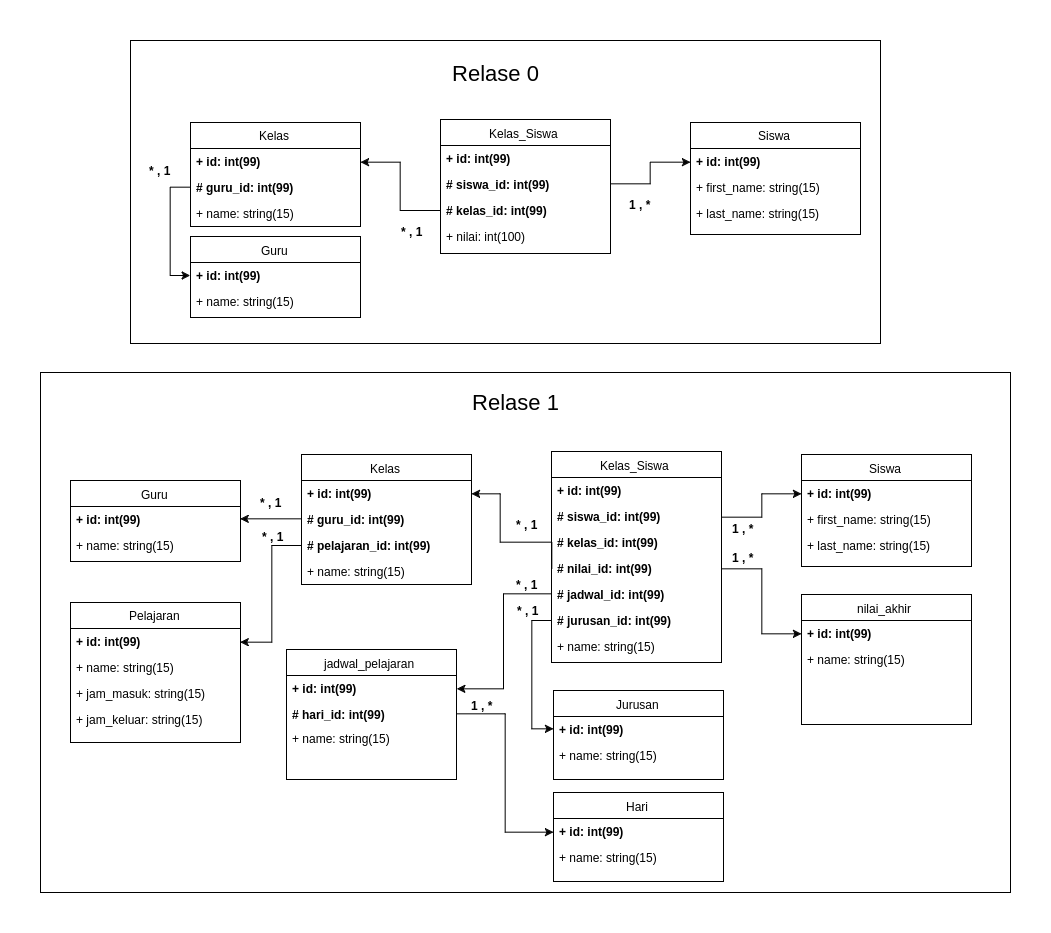

The diagram above was exported from draw.io. Its source (the exported page's mxGraphModel, read from the mxfile embedded in the PNG):
<mxGraphModel dx="2437" dy="913" grid="1" gridSize="10" guides="1" tooltips="1" connect="1" arrows="1" fold="1" page="1" pageScale="1" pageWidth="850" pageHeight="1100" background="#ffffff" math="0" shadow="0">
  <root>
    <mxCell id="0" />
    <mxCell id="1" parent="0" />
    <mxCell id="26" value="" style="whiteSpace=wrap;html=1;fontSize=12;" vertex="1" parent="1">
      <mxGeometry x="-10" y="47" width="750" height="303" as="geometry" />
    </mxCell>
    <mxCell id="2" value="Siswa" style="swimlane;html=1;fontStyle=0;childLayout=stackLayout;horizontal=1;startSize=26;fillColor=none;horizontalStack=0;resizeParent=1;resizeLast=0;collapsible=1;marginBottom=0;swimlaneFillColor=#ffffff;fontSize=12;" vertex="1" parent="1">
      <mxGeometry x="550" y="129" width="170" height="112" as="geometry" />
    </mxCell>
    <mxCell id="3" value="+ id: int(99)" style="text;html=1;strokeColor=none;fillColor=none;align=left;verticalAlign=top;spacingLeft=4;spacingRight=4;whiteSpace=wrap;overflow=hidden;rotatable=0;points=[[0,0.5],[1,0.5]];portConstraint=eastwest;fontStyle=1" vertex="1" parent="2">
      <mxGeometry y="26" width="170" height="26" as="geometry" />
    </mxCell>
    <mxCell id="4" value="+ first_name: string(15)" style="text;html=1;strokeColor=none;fillColor=none;align=left;verticalAlign=top;spacingLeft=4;spacingRight=4;whiteSpace=wrap;overflow=hidden;rotatable=0;points=[[0,0.5],[1,0.5]];portConstraint=eastwest;" vertex="1" parent="2">
      <mxGeometry y="52" width="170" height="26" as="geometry" />
    </mxCell>
    <mxCell id="5" value="+ last_name: string(15)" style="text;html=1;strokeColor=none;fillColor=none;align=left;verticalAlign=top;spacingLeft=4;spacingRight=4;whiteSpace=wrap;overflow=hidden;rotatable=0;points=[[0,0.5],[1,0.5]];portConstraint=eastwest;" vertex="1" parent="2">
      <mxGeometry y="78" width="170" height="34" as="geometry" />
    </mxCell>
    <mxCell id="6" value="Kelas" style="swimlane;html=1;fontStyle=0;childLayout=stackLayout;horizontal=1;startSize=26;fillColor=none;horizontalStack=0;resizeParent=1;resizeLast=0;collapsible=1;marginBottom=0;swimlaneFillColor=#ffffff;fontSize=12;" vertex="1" parent="1">
      <mxGeometry x="50" y="129" width="170" height="104" as="geometry" />
    </mxCell>
    <mxCell id="7" value="+ id: int(99)" style="text;html=1;strokeColor=none;fillColor=none;align=left;verticalAlign=top;spacingLeft=4;spacingRight=4;whiteSpace=wrap;overflow=hidden;rotatable=0;points=[[0,0.5],[1,0.5]];portConstraint=eastwest;fontStyle=1" vertex="1" parent="6">
      <mxGeometry y="26" width="170" height="26" as="geometry" />
    </mxCell>
    <mxCell id="18" value="# guru_id: int(99)" style="text;html=1;strokeColor=none;fillColor=none;align=left;verticalAlign=top;spacingLeft=4;spacingRight=4;whiteSpace=wrap;overflow=hidden;rotatable=0;points=[[0,0.5],[1,0.5]];portConstraint=eastwest;fontStyle=1" vertex="1" parent="6">
      <mxGeometry y="52" width="170" height="26" as="geometry" />
    </mxCell>
    <mxCell id="8" value="+ name: string(15)" style="text;html=1;strokeColor=none;fillColor=none;align=left;verticalAlign=top;spacingLeft=4;spacingRight=4;whiteSpace=wrap;overflow=hidden;rotatable=0;points=[[0,0.5],[1,0.5]];portConstraint=eastwest;" vertex="1" parent="6">
      <mxGeometry y="78" width="170" height="26" as="geometry" />
    </mxCell>
    <mxCell id="10" value="Kelas_Siswa" style="swimlane;html=1;fontStyle=0;childLayout=stackLayout;horizontal=1;startSize=26;fillColor=none;horizontalStack=0;resizeParent=1;resizeLast=0;collapsible=1;marginBottom=0;swimlaneFillColor=#ffffff;fontSize=12;" vertex="1" parent="1">
      <mxGeometry x="300" y="126" width="170" height="134" as="geometry" />
    </mxCell>
    <mxCell id="11" value="+ id: int(99)" style="text;html=1;strokeColor=none;fillColor=none;align=left;verticalAlign=top;spacingLeft=4;spacingRight=4;whiteSpace=wrap;overflow=hidden;rotatable=0;points=[[0,0.5],[1,0.5]];portConstraint=eastwest;fontStyle=1" vertex="1" parent="10">
      <mxGeometry y="26" width="170" height="26" as="geometry" />
    </mxCell>
    <mxCell id="13" value="# siswa_id: int(99)" style="text;html=1;strokeColor=none;fillColor=none;align=left;verticalAlign=top;spacingLeft=4;spacingRight=4;whiteSpace=wrap;overflow=hidden;rotatable=0;points=[[0,0.5],[1,0.5]];portConstraint=eastwest;fontStyle=1" vertex="1" parent="10">
      <mxGeometry y="52" width="170" height="26" as="geometry" />
    </mxCell>
    <mxCell id="14" value="# kelas_id: int(99)" style="text;html=1;strokeColor=none;fillColor=none;align=left;verticalAlign=top;spacingLeft=4;spacingRight=4;whiteSpace=wrap;overflow=hidden;rotatable=0;points=[[0,0.5],[1,0.5]];portConstraint=eastwest;fontStyle=1" vertex="1" parent="10">
      <mxGeometry y="78" width="170" height="26" as="geometry" />
    </mxCell>
    <mxCell id="12" value="+ nilai: int(100)" style="text;html=1;strokeColor=none;fillColor=none;align=left;verticalAlign=top;spacingLeft=4;spacingRight=4;whiteSpace=wrap;overflow=hidden;rotatable=0;points=[[0,0.5],[1,0.5]];portConstraint=eastwest;" vertex="1" parent="10">
      <mxGeometry y="104" width="170" height="26" as="geometry" />
    </mxCell>
    <mxCell id="15" value="Guru" style="swimlane;html=1;fontStyle=0;childLayout=stackLayout;horizontal=1;startSize=26;fillColor=none;horizontalStack=0;resizeParent=1;resizeLast=0;collapsible=1;marginBottom=0;swimlaneFillColor=#ffffff;fontSize=12;" vertex="1" parent="1">
      <mxGeometry x="50" y="243" width="170" height="81" as="geometry" />
    </mxCell>
    <mxCell id="16" value="+ id: int(99)" style="text;html=1;strokeColor=none;fillColor=none;align=left;verticalAlign=top;spacingLeft=4;spacingRight=4;whiteSpace=wrap;overflow=hidden;rotatable=0;points=[[0,0.5],[1,0.5]];portConstraint=eastwest;fontStyle=1" vertex="1" parent="15">
      <mxGeometry y="26" width="170" height="26" as="geometry" />
    </mxCell>
    <mxCell id="17" value="+ name: string(15)" style="text;html=1;strokeColor=none;fillColor=none;align=left;verticalAlign=top;spacingLeft=4;spacingRight=4;whiteSpace=wrap;overflow=hidden;rotatable=0;points=[[0,0.5],[1,0.5]];portConstraint=eastwest;" vertex="1" parent="15">
      <mxGeometry y="52" width="170" height="26" as="geometry" />
    </mxCell>
    <mxCell id="20" style="edgeStyle=orthogonalEdgeStyle;rounded=0;html=1;exitX=1;exitY=0.5;jettySize=auto;orthogonalLoop=1;fontSize=12;" edge="1" parent="1" source="13" target="3">
      <mxGeometry relative="1" as="geometry" />
    </mxCell>
    <mxCell id="21" style="edgeStyle=orthogonalEdgeStyle;rounded=0;html=1;exitX=0;exitY=0.5;jettySize=auto;orthogonalLoop=1;fontSize=12;" edge="1" parent="1" source="14" target="7">
      <mxGeometry relative="1" as="geometry" />
    </mxCell>
    <mxCell id="22" style="edgeStyle=orthogonalEdgeStyle;rounded=0;html=1;exitX=0;exitY=0.5;entryX=0;entryY=0.5;jettySize=auto;orthogonalLoop=1;fontSize=12;" edge="1" parent="1" source="18" target="16">
      <mxGeometry relative="1" as="geometry" />
    </mxCell>
    <mxCell id="23" value="1 , *" style="text;html=1;align=center;fontStyle=1;verticalAlign=middle;spacingLeft=3;spacingRight=3;strokeColor=none;rotatable=0;points=[[0,0.5],[1,0.5]];portConstraint=eastwest;fontSize=12;" vertex="1" parent="1">
      <mxGeometry x="480" y="200" width="40" height="20" as="geometry" />
    </mxCell>
    <mxCell id="24" value="* , 1" style="text;html=1;align=center;fontStyle=1;verticalAlign=middle;spacingLeft=3;spacingRight=3;strokeColor=none;rotatable=0;points=[[0,0.5],[1,0.5]];portConstraint=eastwest;fontSize=12;" vertex="1" parent="1">
      <mxGeometry y="166" width="40" height="20" as="geometry" />
    </mxCell>
    <mxCell id="25" value="* , 1" style="text;html=1;align=center;fontStyle=1;verticalAlign=middle;spacingLeft=3;spacingRight=3;strokeColor=none;rotatable=0;points=[[0,0.5],[1,0.5]];portConstraint=eastwest;fontSize=12;" vertex="1" parent="1">
      <mxGeometry x="252" y="227" width="40" height="20" as="geometry" />
    </mxCell>
    <mxCell id="27" value="&lt;font style=&quot;font-size: 22px&quot;&gt;Relase 0&lt;/font&gt;" style="text;html=1;strokeColor=none;fillColor=none;align=center;verticalAlign=middle;whiteSpace=wrap;fontSize=12;" vertex="1" parent="1">
      <mxGeometry x="272" y="50" width="167" height="60" as="geometry" />
    </mxCell>
    <mxCell id="39" value="" style="whiteSpace=wrap;html=1;fontSize=12;" vertex="1" parent="1">
      <mxGeometry x="-100" y="379" width="970" height="520" as="geometry" />
    </mxCell>
    <mxCell id="40" value="Siswa" style="swimlane;html=1;fontStyle=0;childLayout=stackLayout;horizontal=1;startSize=26;fillColor=none;horizontalStack=0;resizeParent=1;resizeLast=0;collapsible=1;marginBottom=0;swimlaneFillColor=#ffffff;fontSize=12;" vertex="1" parent="1">
      <mxGeometry x="661" y="461" width="170" height="112" as="geometry" />
    </mxCell>
    <mxCell id="41" value="+ id: int(99)" style="text;html=1;strokeColor=none;fillColor=none;align=left;verticalAlign=top;spacingLeft=4;spacingRight=4;whiteSpace=wrap;overflow=hidden;rotatable=0;points=[[0,0.5],[1,0.5]];portConstraint=eastwest;fontStyle=1" vertex="1" parent="40">
      <mxGeometry y="26" width="170" height="26" as="geometry" />
    </mxCell>
    <mxCell id="42" value="+ first_name: string(15)" style="text;html=1;strokeColor=none;fillColor=none;align=left;verticalAlign=top;spacingLeft=4;spacingRight=4;whiteSpace=wrap;overflow=hidden;rotatable=0;points=[[0,0.5],[1,0.5]];portConstraint=eastwest;" vertex="1" parent="40">
      <mxGeometry y="52" width="170" height="26" as="geometry" />
    </mxCell>
    <mxCell id="43" value="+ last_name: string(15)" style="text;html=1;strokeColor=none;fillColor=none;align=left;verticalAlign=top;spacingLeft=4;spacingRight=4;whiteSpace=wrap;overflow=hidden;rotatable=0;points=[[0,0.5],[1,0.5]];portConstraint=eastwest;" vertex="1" parent="40">
      <mxGeometry y="78" width="170" height="34" as="geometry" />
    </mxCell>
    <mxCell id="44" value="Kelas" style="swimlane;html=1;fontStyle=0;childLayout=stackLayout;horizontal=1;startSize=26;fillColor=none;horizontalStack=0;resizeParent=1;resizeLast=0;collapsible=1;marginBottom=0;swimlaneFillColor=#ffffff;fontSize=12;" vertex="1" parent="1">
      <mxGeometry x="161" y="461" width="170" height="130" as="geometry" />
    </mxCell>
    <mxCell id="45" value="+ id: int(99)" style="text;html=1;strokeColor=none;fillColor=none;align=left;verticalAlign=top;spacingLeft=4;spacingRight=4;whiteSpace=wrap;overflow=hidden;rotatable=0;points=[[0,0.5],[1,0.5]];portConstraint=eastwest;fontStyle=1" vertex="1" parent="44">
      <mxGeometry y="26" width="170" height="26" as="geometry" />
    </mxCell>
    <mxCell id="46" value="# guru_id: int(99)" style="text;html=1;strokeColor=none;fillColor=none;align=left;verticalAlign=top;spacingLeft=4;spacingRight=4;whiteSpace=wrap;overflow=hidden;rotatable=0;points=[[0,0.5],[1,0.5]];portConstraint=eastwest;fontStyle=1" vertex="1" parent="44">
      <mxGeometry y="52" width="170" height="26" as="geometry" />
    </mxCell>
    <mxCell id="64" value="# pelajaran_id: int(99)" style="text;html=1;strokeColor=none;fillColor=none;align=left;verticalAlign=top;spacingLeft=4;spacingRight=4;whiteSpace=wrap;overflow=hidden;rotatable=0;points=[[0,0.5],[1,0.5]];portConstraint=eastwest;fontStyle=1" vertex="1" parent="44">
      <mxGeometry y="78" width="170" height="26" as="geometry" />
    </mxCell>
    <mxCell id="47" value="+ name: string(15)" style="text;html=1;strokeColor=none;fillColor=none;align=left;verticalAlign=top;spacingLeft=4;spacingRight=4;whiteSpace=wrap;overflow=hidden;rotatable=0;points=[[0,0.5],[1,0.5]];portConstraint=eastwest;" vertex="1" parent="44">
      <mxGeometry y="104" width="170" height="26" as="geometry" />
    </mxCell>
    <mxCell id="48" value="Kelas_Siswa" style="swimlane;html=1;fontStyle=0;childLayout=stackLayout;horizontal=1;startSize=26;fillColor=none;horizontalStack=0;resizeParent=1;resizeLast=0;collapsible=1;marginBottom=0;swimlaneFillColor=#ffffff;fontSize=12;" vertex="1" parent="1">
      <mxGeometry x="411" y="458" width="170" height="211" as="geometry" />
    </mxCell>
    <mxCell id="49" value="+ id: int(99)" style="text;html=1;strokeColor=none;fillColor=none;align=left;verticalAlign=top;spacingLeft=4;spacingRight=4;whiteSpace=wrap;overflow=hidden;rotatable=0;points=[[0,0.5],[1,0.5]];portConstraint=eastwest;fontStyle=1" vertex="1" parent="48">
      <mxGeometry y="26" width="170" height="26" as="geometry" />
    </mxCell>
    <mxCell id="50" value="# siswa_id: int(99)" style="text;html=1;strokeColor=none;fillColor=none;align=left;verticalAlign=top;spacingLeft=4;spacingRight=4;whiteSpace=wrap;overflow=hidden;rotatable=0;points=[[0,0.5],[1,0.5]];portConstraint=eastwest;fontStyle=1" vertex="1" parent="48">
      <mxGeometry y="52" width="170" height="26" as="geometry" />
    </mxCell>
    <mxCell id="101" value="# kelas_id: int(99)" style="text;html=1;strokeColor=none;fillColor=none;align=left;verticalAlign=top;spacingLeft=4;spacingRight=4;whiteSpace=wrap;overflow=hidden;rotatable=0;points=[[0,0.5],[1,0.5]];portConstraint=eastwest;fontStyle=1" vertex="1" parent="48">
      <mxGeometry y="78" width="170" height="26" as="geometry" />
    </mxCell>
    <mxCell id="51" value="# nilai_id: int(99)" style="text;html=1;strokeColor=none;fillColor=none;align=left;verticalAlign=top;spacingLeft=4;spacingRight=4;whiteSpace=wrap;overflow=hidden;rotatable=0;points=[[0,0.5],[1,0.5]];portConstraint=eastwest;fontStyle=1" vertex="1" parent="48">
      <mxGeometry y="104" width="170" height="26" as="geometry" />
    </mxCell>
    <mxCell id="96" value="# jadwal_id: int(99)" style="text;html=1;strokeColor=none;fillColor=none;align=left;verticalAlign=top;spacingLeft=4;spacingRight=4;whiteSpace=wrap;overflow=hidden;rotatable=0;points=[[0,0.5],[1,0.5]];portConstraint=eastwest;fontStyle=1" vertex="1" parent="48">
      <mxGeometry y="130" width="170" height="26" as="geometry" />
    </mxCell>
    <mxCell id="109" value="# jurusan_id: int(99)" style="text;html=1;strokeColor=none;fillColor=none;align=left;verticalAlign=top;spacingLeft=4;spacingRight=4;whiteSpace=wrap;overflow=hidden;rotatable=0;points=[[0,0.5],[1,0.5]];portConstraint=eastwest;fontStyle=1" vertex="1" parent="48">
      <mxGeometry y="156" width="170" height="26" as="geometry" />
    </mxCell>
    <mxCell id="108" value="+ name: string(15)" style="text;html=1;strokeColor=none;fillColor=none;align=left;verticalAlign=top;spacingLeft=4;spacingRight=4;whiteSpace=wrap;overflow=hidden;rotatable=0;points=[[0,0.5],[1,0.5]];portConstraint=eastwest;" vertex="1" parent="48">
      <mxGeometry y="182" width="170" height="26" as="geometry" />
    </mxCell>
    <mxCell id="53" value="Guru" style="swimlane;html=1;fontStyle=0;childLayout=stackLayout;horizontal=1;startSize=26;fillColor=none;horizontalStack=0;resizeParent=1;resizeLast=0;collapsible=1;marginBottom=0;swimlaneFillColor=#ffffff;fontSize=12;" vertex="1" parent="1">
      <mxGeometry x="-70" y="487" width="170" height="81" as="geometry" />
    </mxCell>
    <mxCell id="54" value="+ id: int(99)" style="text;html=1;strokeColor=none;fillColor=none;align=left;verticalAlign=top;spacingLeft=4;spacingRight=4;whiteSpace=wrap;overflow=hidden;rotatable=0;points=[[0,0.5],[1,0.5]];portConstraint=eastwest;fontStyle=1" vertex="1" parent="53">
      <mxGeometry y="26" width="170" height="26" as="geometry" />
    </mxCell>
    <mxCell id="55" value="+ name: string(15)" style="text;html=1;strokeColor=none;fillColor=none;align=left;verticalAlign=top;spacingLeft=4;spacingRight=4;whiteSpace=wrap;overflow=hidden;rotatable=0;points=[[0,0.5],[1,0.5]];portConstraint=eastwest;" vertex="1" parent="53">
      <mxGeometry y="52" width="170" height="26" as="geometry" />
    </mxCell>
    <mxCell id="56" style="edgeStyle=orthogonalEdgeStyle;rounded=0;html=1;exitX=1;exitY=0.5;jettySize=auto;orthogonalLoop=1;fontSize=12;" edge="1" source="50" target="41" parent="1">
      <mxGeometry relative="1" as="geometry" />
    </mxCell>
    <mxCell id="57" style="edgeStyle=orthogonalEdgeStyle;rounded=0;html=1;exitX=0;exitY=0.5;jettySize=auto;orthogonalLoop=1;fontSize=12;" edge="1" source="51" target="45" parent="1">
      <mxGeometry relative="1" as="geometry">
        <Array as="points">
          <mxPoint x="360" y="549" />
          <mxPoint x="360" y="500" />
        </Array>
      </mxGeometry>
    </mxCell>
    <mxCell id="59" value="1 , *" style="text;html=1;align=center;fontStyle=1;verticalAlign=middle;spacingLeft=3;spacingRight=3;strokeColor=none;rotatable=0;points=[[0,0.5],[1,0.5]];portConstraint=eastwest;fontSize=12;" vertex="1" parent="1">
      <mxGeometry x="583" y="524" width="40" height="20" as="geometry" />
    </mxCell>
    <mxCell id="60" value="* , 1" style="text;html=1;align=center;fontStyle=1;verticalAlign=middle;spacingLeft=3;spacingRight=3;strokeColor=none;rotatable=0;points=[[0,0.5],[1,0.5]];portConstraint=eastwest;fontSize=12;" vertex="1" parent="1">
      <mxGeometry x="111" y="498" width="40" height="20" as="geometry" />
    </mxCell>
    <mxCell id="61" value="* , 1" style="text;html=1;align=center;fontStyle=1;verticalAlign=middle;spacingLeft=3;spacingRight=3;strokeColor=none;rotatable=0;points=[[0,0.5],[1,0.5]];portConstraint=eastwest;fontSize=12;" vertex="1" parent="1">
      <mxGeometry x="367" y="520" width="40" height="20" as="geometry" />
    </mxCell>
    <mxCell id="62" value="&lt;font style=&quot;font-size: 22px&quot;&gt;Relase 1&lt;/font&gt;" style="text;html=1;strokeColor=none;fillColor=none;align=center;verticalAlign=middle;whiteSpace=wrap;fontSize=12;" vertex="1" parent="1">
      <mxGeometry x="292" y="379" width="167" height="60" as="geometry" />
    </mxCell>
    <mxCell id="63" style="edgeStyle=orthogonalEdgeStyle;rounded=0;html=1;exitX=0;exitY=0.5;entryX=1;entryY=0.5;jettySize=auto;orthogonalLoop=1;fontSize=12;" edge="1" parent="1" source="46" target="54">
      <mxGeometry relative="1" as="geometry" />
    </mxCell>
    <mxCell id="65" value="Pelajaran" style="swimlane;html=1;fontStyle=0;childLayout=stackLayout;horizontal=1;startSize=26;fillColor=none;horizontalStack=0;resizeParent=1;resizeLast=0;collapsible=1;marginBottom=0;swimlaneFillColor=#ffffff;fontSize=12;" vertex="1" parent="1">
      <mxGeometry x="-70" y="609" width="170" height="140" as="geometry" />
    </mxCell>
    <mxCell id="66" value="+ id: int(99)" style="text;html=1;strokeColor=none;fillColor=none;align=left;verticalAlign=top;spacingLeft=4;spacingRight=4;whiteSpace=wrap;overflow=hidden;rotatable=0;points=[[0,0.5],[1,0.5]];portConstraint=eastwest;fontStyle=1" vertex="1" parent="65">
      <mxGeometry y="26" width="170" height="26" as="geometry" />
    </mxCell>
    <mxCell id="67" value="+ name: string(15)" style="text;html=1;strokeColor=none;fillColor=none;align=left;verticalAlign=top;spacingLeft=4;spacingRight=4;whiteSpace=wrap;overflow=hidden;rotatable=0;points=[[0,0.5],[1,0.5]];portConstraint=eastwest;" vertex="1" parent="65">
      <mxGeometry y="52" width="170" height="26" as="geometry" />
    </mxCell>
    <mxCell id="83" value="+ jam_masuk: string(15)" style="text;html=1;strokeColor=none;fillColor=none;align=left;verticalAlign=top;spacingLeft=4;spacingRight=4;whiteSpace=wrap;overflow=hidden;rotatable=0;points=[[0,0.5],[1,0.5]];portConstraint=eastwest;" vertex="1" parent="65">
      <mxGeometry y="78" width="170" height="26" as="geometry" />
    </mxCell>
    <mxCell id="82" value="+ jam_keluar: string(15)" style="text;html=1;strokeColor=none;fillColor=none;align=left;verticalAlign=top;spacingLeft=4;spacingRight=4;whiteSpace=wrap;overflow=hidden;rotatable=0;points=[[0,0.5],[1,0.5]];portConstraint=eastwest;" vertex="1" parent="65">
      <mxGeometry y="104" width="170" height="26" as="geometry" />
    </mxCell>
    <mxCell id="68" style="edgeStyle=orthogonalEdgeStyle;rounded=0;html=1;exitX=0;exitY=0.5;entryX=1;entryY=0.5;jettySize=auto;orthogonalLoop=1;fontSize=12;" edge="1" parent="1" source="64" target="66">
      <mxGeometry relative="1" as="geometry" />
    </mxCell>
    <mxCell id="69" value="* , 1" style="text;html=1;align=center;fontStyle=1;verticalAlign=middle;spacingLeft=3;spacingRight=3;strokeColor=none;rotatable=0;points=[[0,0.5],[1,0.5]];portConstraint=eastwest;fontSize=12;" vertex="1" parent="1">
      <mxGeometry x="113" y="532" width="40" height="20" as="geometry" />
    </mxCell>
    <mxCell id="70" value="jadwal_pelajaran" style="swimlane;html=1;fontStyle=0;childLayout=stackLayout;horizontal=1;startSize=26;fillColor=none;horizontalStack=0;resizeParent=1;resizeLast=0;collapsible=1;marginBottom=0;swimlaneFillColor=#ffffff;fontSize=12;" vertex="1" parent="1">
      <mxGeometry x="146" y="656" width="170" height="130" as="geometry" />
    </mxCell>
    <mxCell id="71" value="+ id: int(99)" style="text;html=1;strokeColor=none;fillColor=none;align=left;verticalAlign=top;spacingLeft=4;spacingRight=4;whiteSpace=wrap;overflow=hidden;rotatable=0;points=[[0,0.5],[1,0.5]];portConstraint=eastwest;fontStyle=1" vertex="1" parent="70">
      <mxGeometry y="26" width="170" height="26" as="geometry" />
    </mxCell>
    <mxCell id="84" value="# hari_id: int(99)" style="text;html=1;strokeColor=none;fillColor=none;align=left;verticalAlign=top;spacingLeft=4;spacingRight=4;whiteSpace=wrap;overflow=hidden;rotatable=0;points=[[0,0.5],[1,0.5]];portConstraint=eastwest;fontStyle=1" vertex="1" parent="70">
      <mxGeometry y="52" width="170" height="24" as="geometry" />
    </mxCell>
    <mxCell id="72" value="+ name: string(15)" style="text;html=1;strokeColor=none;fillColor=none;align=left;verticalAlign=top;spacingLeft=4;spacingRight=4;whiteSpace=wrap;overflow=hidden;rotatable=0;points=[[0,0.5],[1,0.5]];portConstraint=eastwest;" vertex="1" parent="70">
      <mxGeometry y="76" width="170" height="26" as="geometry" />
    </mxCell>
    <mxCell id="77" value="Jurusan" style="swimlane;html=1;fontStyle=0;childLayout=stackLayout;horizontal=1;startSize=26;fillColor=none;horizontalStack=0;resizeParent=1;resizeLast=0;collapsible=1;marginBottom=0;swimlaneFillColor=#ffffff;fontSize=12;" vertex="1" parent="1">
      <mxGeometry x="413" y="697" width="170" height="89" as="geometry" />
    </mxCell>
    <mxCell id="78" value="+ id: int(99)" style="text;html=1;strokeColor=none;fillColor=none;align=left;verticalAlign=top;spacingLeft=4;spacingRight=4;whiteSpace=wrap;overflow=hidden;rotatable=0;points=[[0,0.5],[1,0.5]];portConstraint=eastwest;fontStyle=1" vertex="1" parent="77">
      <mxGeometry y="26" width="170" height="26" as="geometry" />
    </mxCell>
    <mxCell id="81" value="+ name: string(15)" style="text;html=1;strokeColor=none;fillColor=none;align=left;verticalAlign=top;spacingLeft=4;spacingRight=4;whiteSpace=wrap;overflow=hidden;rotatable=0;points=[[0,0.5],[1,0.5]];portConstraint=eastwest;" vertex="1" parent="77">
      <mxGeometry y="52" width="170" height="26" as="geometry" />
    </mxCell>
    <mxCell id="87" value="1 , *" style="text;html=1;align=center;fontStyle=1;verticalAlign=middle;spacingLeft=3;spacingRight=3;strokeColor=none;rotatable=0;points=[[0,0.5],[1,0.5]];portConstraint=eastwest;fontSize=12;" vertex="1" parent="1">
      <mxGeometry x="322" y="701" width="40" height="20" as="geometry" />
    </mxCell>
    <mxCell id="91" value="nilai_akhir" style="swimlane;html=1;fontStyle=0;childLayout=stackLayout;horizontal=1;startSize=26;fillColor=none;horizontalStack=0;resizeParent=1;resizeLast=0;collapsible=1;marginBottom=0;swimlaneFillColor=#ffffff;fontSize=12;" vertex="1" parent="1">
      <mxGeometry x="661" y="601" width="170" height="130" as="geometry" />
    </mxCell>
    <mxCell id="92" value="+ id: int(99)" style="text;html=1;strokeColor=none;fillColor=none;align=left;verticalAlign=top;spacingLeft=4;spacingRight=4;whiteSpace=wrap;overflow=hidden;rotatable=0;points=[[0,0.5],[1,0.5]];portConstraint=eastwest;fontStyle=1" vertex="1" parent="91">
      <mxGeometry y="26" width="170" height="26" as="geometry" />
    </mxCell>
    <mxCell id="95" value="+ name: string(15)" style="text;html=1;strokeColor=none;fillColor=none;align=left;verticalAlign=top;spacingLeft=4;spacingRight=4;whiteSpace=wrap;overflow=hidden;rotatable=0;points=[[0,0.5],[1,0.5]];portConstraint=eastwest;" vertex="1" parent="91">
      <mxGeometry y="52" width="170" height="26" as="geometry" />
    </mxCell>
    <mxCell id="98" style="edgeStyle=orthogonalEdgeStyle;rounded=0;html=1;exitX=0;exitY=0.5;entryX=1;entryY=0.5;jettySize=auto;orthogonalLoop=1;fontSize=12;" edge="1" parent="1" source="96" target="71">
      <mxGeometry relative="1" as="geometry" />
    </mxCell>
    <mxCell id="99" value="* , 1" style="text;html=1;align=center;fontStyle=1;verticalAlign=middle;spacingLeft=3;spacingRight=3;strokeColor=none;rotatable=0;points=[[0,0.5],[1,0.5]];portConstraint=eastwest;fontSize=12;" vertex="1" parent="1">
      <mxGeometry x="367" y="580" width="40" height="20" as="geometry" />
    </mxCell>
    <mxCell id="102" style="edgeStyle=orthogonalEdgeStyle;rounded=0;html=1;exitX=1;exitY=0.5;jettySize=auto;orthogonalLoop=1;fontSize=12;" edge="1" parent="1" source="51" target="92">
      <mxGeometry relative="1" as="geometry" />
    </mxCell>
    <mxCell id="103" value="1 , *" style="text;html=1;align=center;fontStyle=1;verticalAlign=middle;spacingLeft=3;spacingRight=3;strokeColor=none;rotatable=0;points=[[0,0.5],[1,0.5]];portConstraint=eastwest;fontSize=12;" vertex="1" parent="1">
      <mxGeometry x="583" y="553" width="40" height="20" as="geometry" />
    </mxCell>
    <mxCell id="104" value="Hari" style="swimlane;html=1;fontStyle=0;childLayout=stackLayout;horizontal=1;startSize=26;fillColor=none;horizontalStack=0;resizeParent=1;resizeLast=0;collapsible=1;marginBottom=0;swimlaneFillColor=#ffffff;fontSize=12;" vertex="1" parent="1">
      <mxGeometry x="413" y="799" width="170" height="89" as="geometry" />
    </mxCell>
    <mxCell id="105" value="+ id: int(99)" style="text;html=1;strokeColor=none;fillColor=none;align=left;verticalAlign=top;spacingLeft=4;spacingRight=4;whiteSpace=wrap;overflow=hidden;rotatable=0;points=[[0,0.5],[1,0.5]];portConstraint=eastwest;fontStyle=1" vertex="1" parent="104">
      <mxGeometry y="26" width="170" height="26" as="geometry" />
    </mxCell>
    <mxCell id="106" value="+ name: string(15)" style="text;html=1;strokeColor=none;fillColor=none;align=left;verticalAlign=top;spacingLeft=4;spacingRight=4;whiteSpace=wrap;overflow=hidden;rotatable=0;points=[[0,0.5],[1,0.5]];portConstraint=eastwest;" vertex="1" parent="104">
      <mxGeometry y="52" width="170" height="26" as="geometry" />
    </mxCell>
    <mxCell id="107" style="edgeStyle=orthogonalEdgeStyle;rounded=0;html=1;exitX=1;exitY=0.5;entryX=0;entryY=0.5;jettySize=auto;orthogonalLoop=1;fontSize=12;" edge="1" parent="1" source="84" target="105">
      <mxGeometry relative="1" as="geometry" />
    </mxCell>
    <mxCell id="110" style="edgeStyle=orthogonalEdgeStyle;rounded=0;html=1;exitX=0;exitY=0.5;entryX=0;entryY=0.5;jettySize=auto;orthogonalLoop=1;fontSize=12;" edge="1" parent="1" source="109" target="78">
      <mxGeometry relative="1" as="geometry" />
    </mxCell>
    <mxCell id="111" value="* , 1" style="text;html=1;align=center;fontStyle=1;verticalAlign=middle;spacingLeft=3;spacingRight=3;strokeColor=none;rotatable=0;points=[[0,0.5],[1,0.5]];portConstraint=eastwest;fontSize=12;" vertex="1" parent="1">
      <mxGeometry x="368" y="606" width="40" height="20" as="geometry" />
    </mxCell>
  </root>
</mxGraphModel>